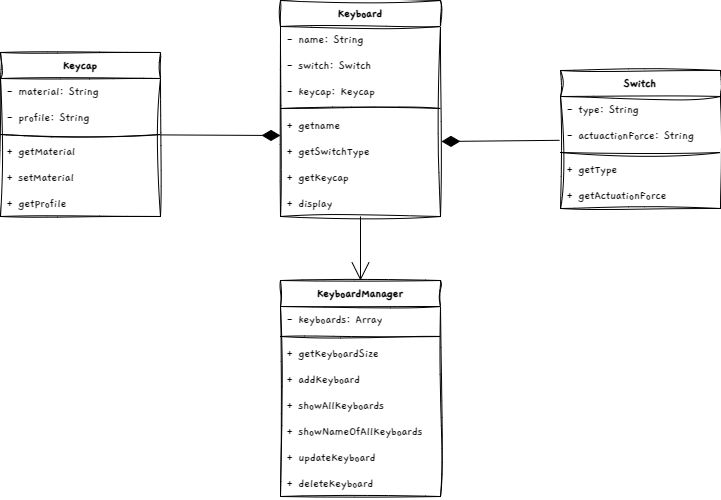

The diagram above was exported from draw.io. Its source (the exported page's mxGraphModel, read from the mxfile embedded in the PNG):
<mxGraphModel dx="2045" dy="640" grid="1" gridSize="10" guides="1" tooltips="1" connect="1" arrows="1" fold="1" page="1" pageScale="1" pageWidth="850" pageHeight="1100" math="0" shadow="0">
  <root>
    <mxCell id="0" />
    <mxCell id="1" parent="0" />
    <mxCell id="6w1hOkKN3kyZ6w6d8dzb-62" style="edgeStyle=orthogonalEdgeStyle;rounded=0;orthogonalLoop=1;jettySize=auto;html=1;endSize=16;endArrow=open;endFill=0;" edge="1" parent="1" source="6w1hOkKN3kyZ6w6d8dzb-4" target="6w1hOkKN3kyZ6w6d8dzb-46">
      <mxGeometry relative="1" as="geometry" />
    </mxCell>
    <mxCell id="6w1hOkKN3kyZ6w6d8dzb-4" value="Keyboard" style="swimlane;fontStyle=1;align=center;verticalAlign=top;childLayout=stackLayout;horizontal=1;startSize=26;horizontalStack=0;resizeParent=1;resizeParentMax=0;resizeLast=0;collapsible=1;marginBottom=0;whiteSpace=wrap;html=1;sketch=1;curveFitting=1;jiggle=2;swimlaneLine=1;fontFamily=Gaegu;fontSource=https%3A%2F%2Ffonts.googleapis.com%2Fcss%3Ffamily%3DGaegu;" vertex="1" parent="1">
      <mxGeometry x="200" y="180" width="160" height="216" as="geometry" />
    </mxCell>
    <mxCell id="6w1hOkKN3kyZ6w6d8dzb-5" value="- name: String" style="text;strokeColor=none;fillColor=none;align=left;verticalAlign=top;spacingLeft=4;spacingRight=4;overflow=hidden;rotatable=0;points=[[0,0.5],[1,0.5]];portConstraint=eastwest;whiteSpace=wrap;html=1;sketch=1;curveFitting=1;jiggle=2;swimlaneLine=1;fontFamily=Gaegu;fontSource=https%3A%2F%2Ffonts.googleapis.com%2Fcss%3Ffamily%3DGaegu;" vertex="1" parent="6w1hOkKN3kyZ6w6d8dzb-4">
      <mxGeometry y="26" width="160" height="26" as="geometry" />
    </mxCell>
    <mxCell id="6w1hOkKN3kyZ6w6d8dzb-9" value="&lt;div&gt;- switch: Switch&lt;/div&gt;" style="text;strokeColor=none;fillColor=none;align=left;verticalAlign=top;spacingLeft=4;spacingRight=4;overflow=hidden;rotatable=0;points=[[0,0.5],[1,0.5]];portConstraint=eastwest;whiteSpace=wrap;html=1;sketch=1;curveFitting=1;jiggle=2;swimlaneLine=1;fontFamily=Gaegu;fontSource=https%3A%2F%2Ffonts.googleapis.com%2Fcss%3Ffamily%3DGaegu;" vertex="1" parent="6w1hOkKN3kyZ6w6d8dzb-4">
      <mxGeometry y="52" width="160" height="26" as="geometry" />
    </mxCell>
    <mxCell id="6w1hOkKN3kyZ6w6d8dzb-10" value="&lt;div&gt;- keycap: Keycap&lt;/div&gt;" style="text;strokeColor=none;fillColor=none;align=left;verticalAlign=top;spacingLeft=4;spacingRight=4;overflow=hidden;rotatable=0;points=[[0,0.5],[1,0.5]];portConstraint=eastwest;whiteSpace=wrap;html=1;sketch=1;curveFitting=1;jiggle=2;swimlaneLine=1;fontFamily=Gaegu;fontSource=https%3A%2F%2Ffonts.googleapis.com%2Fcss%3Ffamily%3DGaegu;" vertex="1" parent="6w1hOkKN3kyZ6w6d8dzb-4">
      <mxGeometry y="78" width="160" height="26" as="geometry" />
    </mxCell>
    <mxCell id="6w1hOkKN3kyZ6w6d8dzb-6" value="" style="line;strokeWidth=1;fillColor=none;align=left;verticalAlign=middle;spacingTop=-1;spacingLeft=3;spacingRight=3;rotatable=0;labelPosition=right;points=[];portConstraint=eastwest;strokeColor=inherit;sketch=1;curveFitting=1;jiggle=2;swimlaneLine=1;fontFamily=Gaegu;fontSource=https%3A%2F%2Ffonts.googleapis.com%2Fcss%3Ffamily%3DGaegu;" vertex="1" parent="6w1hOkKN3kyZ6w6d8dzb-4">
      <mxGeometry y="104" width="160" height="8" as="geometry" />
    </mxCell>
    <mxCell id="6w1hOkKN3kyZ6w6d8dzb-7" value="+ getname" style="text;strokeColor=none;fillColor=none;align=left;verticalAlign=top;spacingLeft=4;spacingRight=4;overflow=hidden;rotatable=0;points=[[0,0.5],[1,0.5]];portConstraint=eastwest;whiteSpace=wrap;html=1;sketch=1;curveFitting=1;jiggle=2;swimlaneLine=1;fontFamily=Gaegu;fontSource=https%3A%2F%2Ffonts.googleapis.com%2Fcss%3Ffamily%3DGaegu;" vertex="1" parent="6w1hOkKN3kyZ6w6d8dzb-4">
      <mxGeometry y="112" width="160" height="26" as="geometry" />
    </mxCell>
    <mxCell id="6w1hOkKN3kyZ6w6d8dzb-12" value="+ getSwitchType" style="text;strokeColor=none;fillColor=none;align=left;verticalAlign=top;spacingLeft=4;spacingRight=4;overflow=hidden;rotatable=0;points=[[0,0.5],[1,0.5]];portConstraint=eastwest;whiteSpace=wrap;html=1;sketch=1;curveFitting=1;jiggle=2;swimlaneLine=1;fontFamily=Gaegu;fontSource=https%3A%2F%2Ffonts.googleapis.com%2Fcss%3Ffamily%3DGaegu;" vertex="1" parent="6w1hOkKN3kyZ6w6d8dzb-4">
      <mxGeometry y="138" width="160" height="26" as="geometry" />
    </mxCell>
    <mxCell id="6w1hOkKN3kyZ6w6d8dzb-14" value="+ getKeycap" style="text;strokeColor=none;fillColor=none;align=left;verticalAlign=top;spacingLeft=4;spacingRight=4;overflow=hidden;rotatable=0;points=[[0,0.5],[1,0.5]];portConstraint=eastwest;whiteSpace=wrap;html=1;sketch=1;curveFitting=1;jiggle=2;swimlaneLine=1;fontFamily=Gaegu;fontSource=https%3A%2F%2Ffonts.googleapis.com%2Fcss%3Ffamily%3DGaegu;" vertex="1" parent="6w1hOkKN3kyZ6w6d8dzb-4">
      <mxGeometry y="164" width="160" height="26" as="geometry" />
    </mxCell>
    <mxCell id="6w1hOkKN3kyZ6w6d8dzb-16" value="+ display" style="text;strokeColor=none;fillColor=none;align=left;verticalAlign=top;spacingLeft=4;spacingRight=4;overflow=hidden;rotatable=0;points=[[0,0.5],[1,0.5]];portConstraint=eastwest;whiteSpace=wrap;html=1;sketch=1;curveFitting=1;jiggle=2;swimlaneLine=1;fontFamily=Gaegu;fontSource=https%3A%2F%2Ffonts.googleapis.com%2Fcss%3Ffamily%3DGaegu;" vertex="1" parent="6w1hOkKN3kyZ6w6d8dzb-4">
      <mxGeometry y="190" width="160" height="26" as="geometry" />
    </mxCell>
    <mxCell id="6w1hOkKN3kyZ6w6d8dzb-17" value="Switch" style="swimlane;fontStyle=1;align=center;verticalAlign=top;childLayout=stackLayout;horizontal=1;startSize=26;horizontalStack=0;resizeParent=1;resizeParentMax=0;resizeLast=0;collapsible=1;marginBottom=0;whiteSpace=wrap;html=1;sketch=1;curveFitting=1;jiggle=2;swimlaneLine=1;fontFamily=Gaegu;fontSource=https%3A%2F%2Ffonts.googleapis.com%2Fcss%3Ffamily%3DGaegu;" vertex="1" parent="1">
      <mxGeometry x="480" y="250" width="160" height="138" as="geometry" />
    </mxCell>
    <mxCell id="6w1hOkKN3kyZ6w6d8dzb-18" value="- type: String" style="text;strokeColor=none;fillColor=none;align=left;verticalAlign=top;spacingLeft=4;spacingRight=4;overflow=hidden;rotatable=0;points=[[0,0.5],[1,0.5]];portConstraint=eastwest;whiteSpace=wrap;html=1;sketch=1;curveFitting=1;jiggle=2;swimlaneLine=1;fontFamily=Gaegu;fontSource=https%3A%2F%2Ffonts.googleapis.com%2Fcss%3Ffamily%3DGaegu;" vertex="1" parent="6w1hOkKN3kyZ6w6d8dzb-17">
      <mxGeometry y="26" width="160" height="26" as="geometry" />
    </mxCell>
    <mxCell id="6w1hOkKN3kyZ6w6d8dzb-19" value="&lt;div&gt;- actuactionForce: String&lt;/div&gt;" style="text;strokeColor=none;fillColor=none;align=left;verticalAlign=top;spacingLeft=4;spacingRight=4;overflow=hidden;rotatable=0;points=[[0,0.5],[1,0.5]];portConstraint=eastwest;whiteSpace=wrap;html=1;sketch=1;curveFitting=1;jiggle=2;swimlaneLine=1;fontFamily=Gaegu;fontSource=https%3A%2F%2Ffonts.googleapis.com%2Fcss%3Ffamily%3DGaegu;" vertex="1" parent="6w1hOkKN3kyZ6w6d8dzb-17">
      <mxGeometry y="52" width="160" height="26" as="geometry" />
    </mxCell>
    <mxCell id="6w1hOkKN3kyZ6w6d8dzb-21" value="" style="line;strokeWidth=1;fillColor=none;align=left;verticalAlign=middle;spacingTop=-1;spacingLeft=3;spacingRight=3;rotatable=0;labelPosition=right;points=[];portConstraint=eastwest;strokeColor=inherit;sketch=1;curveFitting=1;jiggle=2;swimlaneLine=1;fontFamily=Gaegu;fontSource=https%3A%2F%2Ffonts.googleapis.com%2Fcss%3Ffamily%3DGaegu;" vertex="1" parent="6w1hOkKN3kyZ6w6d8dzb-17">
      <mxGeometry y="78" width="160" height="8" as="geometry" />
    </mxCell>
    <mxCell id="6w1hOkKN3kyZ6w6d8dzb-26" value="+ getType" style="text;strokeColor=none;fillColor=none;align=left;verticalAlign=top;spacingLeft=4;spacingRight=4;overflow=hidden;rotatable=0;points=[[0,0.5],[1,0.5]];portConstraint=eastwest;whiteSpace=wrap;html=1;sketch=1;curveFitting=1;jiggle=2;swimlaneLine=1;fontFamily=Gaegu;fontSource=https%3A%2F%2Ffonts.googleapis.com%2Fcss%3Ffamily%3DGaegu;" vertex="1" parent="6w1hOkKN3kyZ6w6d8dzb-17">
      <mxGeometry y="86" width="160" height="26" as="geometry" />
    </mxCell>
    <mxCell id="6w1hOkKN3kyZ6w6d8dzb-27" value="+ getActuationForce" style="text;strokeColor=none;fillColor=none;align=left;verticalAlign=top;spacingLeft=4;spacingRight=4;overflow=hidden;rotatable=0;points=[[0,0.5],[1,0.5]];portConstraint=eastwest;whiteSpace=wrap;html=1;sketch=1;curveFitting=1;jiggle=2;swimlaneLine=1;fontFamily=Gaegu;fontSource=https%3A%2F%2Ffonts.googleapis.com%2Fcss%3Ffamily%3DGaegu;" vertex="1" parent="6w1hOkKN3kyZ6w6d8dzb-17">
      <mxGeometry y="112" width="160" height="26" as="geometry" />
    </mxCell>
    <mxCell id="6w1hOkKN3kyZ6w6d8dzb-38" value="Keycap" style="swimlane;fontStyle=1;align=center;verticalAlign=top;childLayout=stackLayout;horizontal=1;startSize=26;horizontalStack=0;resizeParent=1;resizeParentMax=0;resizeLast=0;collapsible=1;marginBottom=0;whiteSpace=wrap;html=1;sketch=1;curveFitting=1;jiggle=2;swimlaneLine=1;fontFamily=Gaegu;fontSource=https%3A%2F%2Ffonts.googleapis.com%2Fcss%3Ffamily%3DGaegu;" vertex="1" parent="1">
      <mxGeometry x="-80" y="232" width="160" height="164" as="geometry" />
    </mxCell>
    <mxCell id="6w1hOkKN3kyZ6w6d8dzb-39" value="- material: String" style="text;strokeColor=none;fillColor=none;align=left;verticalAlign=top;spacingLeft=4;spacingRight=4;overflow=hidden;rotatable=0;points=[[0,0.5],[1,0.5]];portConstraint=eastwest;whiteSpace=wrap;html=1;sketch=1;curveFitting=1;jiggle=2;swimlaneLine=1;fontFamily=Gaegu;fontSource=https%3A%2F%2Ffonts.googleapis.com%2Fcss%3Ffamily%3DGaegu;" vertex="1" parent="6w1hOkKN3kyZ6w6d8dzb-38">
      <mxGeometry y="26" width="160" height="26" as="geometry" />
    </mxCell>
    <mxCell id="6w1hOkKN3kyZ6w6d8dzb-40" value="&lt;div&gt;- profile: String&lt;/div&gt;" style="text;strokeColor=none;fillColor=none;align=left;verticalAlign=top;spacingLeft=4;spacingRight=4;overflow=hidden;rotatable=0;points=[[0,0.5],[1,0.5]];portConstraint=eastwest;whiteSpace=wrap;html=1;sketch=1;curveFitting=1;jiggle=2;swimlaneLine=1;fontFamily=Gaegu;fontSource=https%3A%2F%2Ffonts.googleapis.com%2Fcss%3Ffamily%3DGaegu;" vertex="1" parent="6w1hOkKN3kyZ6w6d8dzb-38">
      <mxGeometry y="52" width="160" height="26" as="geometry" />
    </mxCell>
    <mxCell id="6w1hOkKN3kyZ6w6d8dzb-41" value="" style="line;strokeWidth=1;fillColor=none;align=left;verticalAlign=middle;spacingTop=-1;spacingLeft=3;spacingRight=3;rotatable=0;labelPosition=right;points=[];portConstraint=eastwest;strokeColor=inherit;sketch=1;curveFitting=1;jiggle=2;swimlaneLine=1;fontFamily=Gaegu;fontSource=https%3A%2F%2Ffonts.googleapis.com%2Fcss%3Ffamily%3DGaegu;" vertex="1" parent="6w1hOkKN3kyZ6w6d8dzb-38">
      <mxGeometry y="78" width="160" height="8" as="geometry" />
    </mxCell>
    <mxCell id="6w1hOkKN3kyZ6w6d8dzb-42" value="+ getMaterial" style="text;strokeColor=none;fillColor=none;align=left;verticalAlign=top;spacingLeft=4;spacingRight=4;overflow=hidden;rotatable=0;points=[[0,0.5],[1,0.5]];portConstraint=eastwest;whiteSpace=wrap;html=1;sketch=1;curveFitting=1;jiggle=2;swimlaneLine=1;fontFamily=Gaegu;fontSource=https%3A%2F%2Ffonts.googleapis.com%2Fcss%3Ffamily%3DGaegu;" vertex="1" parent="6w1hOkKN3kyZ6w6d8dzb-38">
      <mxGeometry y="86" width="160" height="26" as="geometry" />
    </mxCell>
    <mxCell id="6w1hOkKN3kyZ6w6d8dzb-43" value="+ setMaterial" style="text;strokeColor=none;fillColor=none;align=left;verticalAlign=top;spacingLeft=4;spacingRight=4;overflow=hidden;rotatable=0;points=[[0,0.5],[1,0.5]];portConstraint=eastwest;whiteSpace=wrap;html=1;sketch=1;curveFitting=1;jiggle=2;swimlaneLine=1;fontFamily=Gaegu;fontSource=https%3A%2F%2Ffonts.googleapis.com%2Fcss%3Ffamily%3DGaegu;" vertex="1" parent="6w1hOkKN3kyZ6w6d8dzb-38">
      <mxGeometry y="112" width="160" height="26" as="geometry" />
    </mxCell>
    <mxCell id="6w1hOkKN3kyZ6w6d8dzb-44" value="+ getProfile" style="text;strokeColor=none;fillColor=none;align=left;verticalAlign=top;spacingLeft=4;spacingRight=4;overflow=hidden;rotatable=0;points=[[0,0.5],[1,0.5]];portConstraint=eastwest;whiteSpace=wrap;html=1;sketch=1;curveFitting=1;jiggle=2;swimlaneLine=1;fontFamily=Gaegu;fontSource=https%3A%2F%2Ffonts.googleapis.com%2Fcss%3Ffamily%3DGaegu;" vertex="1" parent="6w1hOkKN3kyZ6w6d8dzb-38">
      <mxGeometry y="138" width="160" height="26" as="geometry" />
    </mxCell>
    <mxCell id="6w1hOkKN3kyZ6w6d8dzb-46" value="KeyboardManager" style="swimlane;fontStyle=1;align=center;verticalAlign=top;childLayout=stackLayout;horizontal=1;startSize=26;horizontalStack=0;resizeParent=1;resizeParentMax=0;resizeLast=0;collapsible=1;marginBottom=0;whiteSpace=wrap;html=1;sketch=1;curveFitting=1;jiggle=2;swimlaneLine=1;fontFamily=Gaegu;fontSource=https%3A%2F%2Ffonts.googleapis.com%2Fcss%3Ffamily%3DGaegu;" vertex="1" parent="1">
      <mxGeometry x="200" y="460" width="160" height="216" as="geometry" />
    </mxCell>
    <mxCell id="6w1hOkKN3kyZ6w6d8dzb-47" value="- keyboards: Array" style="text;strokeColor=none;fillColor=none;align=left;verticalAlign=top;spacingLeft=4;spacingRight=4;overflow=hidden;rotatable=0;points=[[0,0.5],[1,0.5]];portConstraint=eastwest;whiteSpace=wrap;html=1;sketch=1;curveFitting=1;jiggle=2;swimlaneLine=1;fontFamily=Gaegu;fontSource=https%3A%2F%2Ffonts.googleapis.com%2Fcss%3Ffamily%3DGaegu;" vertex="1" parent="6w1hOkKN3kyZ6w6d8dzb-46">
      <mxGeometry y="26" width="160" height="26" as="geometry" />
    </mxCell>
    <mxCell id="6w1hOkKN3kyZ6w6d8dzb-49" value="" style="line;strokeWidth=1;fillColor=none;align=left;verticalAlign=middle;spacingTop=-1;spacingLeft=3;spacingRight=3;rotatable=0;labelPosition=right;points=[];portConstraint=eastwest;strokeColor=inherit;sketch=1;curveFitting=1;jiggle=2;swimlaneLine=1;fontFamily=Gaegu;fontSource=https%3A%2F%2Ffonts.googleapis.com%2Fcss%3Ffamily%3DGaegu;" vertex="1" parent="6w1hOkKN3kyZ6w6d8dzb-46">
      <mxGeometry y="52" width="160" height="8" as="geometry" />
    </mxCell>
    <mxCell id="6w1hOkKN3kyZ6w6d8dzb-50" value="+ getKeyboardSize" style="text;strokeColor=none;fillColor=none;align=left;verticalAlign=top;spacingLeft=4;spacingRight=4;overflow=hidden;rotatable=0;points=[[0,0.5],[1,0.5]];portConstraint=eastwest;whiteSpace=wrap;html=1;sketch=1;curveFitting=1;jiggle=2;swimlaneLine=1;fontFamily=Gaegu;fontSource=https%3A%2F%2Ffonts.googleapis.com%2Fcss%3Ffamily%3DGaegu;" vertex="1" parent="6w1hOkKN3kyZ6w6d8dzb-46">
      <mxGeometry y="60" width="160" height="26" as="geometry" />
    </mxCell>
    <mxCell id="6w1hOkKN3kyZ6w6d8dzb-53" value="+ addKeyboard" style="text;strokeColor=none;fillColor=none;align=left;verticalAlign=top;spacingLeft=4;spacingRight=4;overflow=hidden;rotatable=0;points=[[0,0.5],[1,0.5]];portConstraint=eastwest;whiteSpace=wrap;html=1;sketch=1;curveFitting=1;jiggle=2;swimlaneLine=1;fontFamily=Gaegu;fontSource=https%3A%2F%2Ffonts.googleapis.com%2Fcss%3Ffamily%3DGaegu;" vertex="1" parent="6w1hOkKN3kyZ6w6d8dzb-46">
      <mxGeometry y="86" width="160" height="26" as="geometry" />
    </mxCell>
    <mxCell id="6w1hOkKN3kyZ6w6d8dzb-54" value="+ showAllKeyboards" style="text;strokeColor=none;fillColor=none;align=left;verticalAlign=top;spacingLeft=4;spacingRight=4;overflow=hidden;rotatable=0;points=[[0,0.5],[1,0.5]];portConstraint=eastwest;whiteSpace=wrap;html=1;sketch=1;curveFitting=1;jiggle=2;swimlaneLine=1;fontFamily=Gaegu;fontSource=https%3A%2F%2Ffonts.googleapis.com%2Fcss%3Ffamily%3DGaegu;" vertex="1" parent="6w1hOkKN3kyZ6w6d8dzb-46">
      <mxGeometry y="112" width="160" height="26" as="geometry" />
    </mxCell>
    <mxCell id="6w1hOkKN3kyZ6w6d8dzb-55" value="+ showNameOfAllKeyboards" style="text;strokeColor=none;fillColor=none;align=left;verticalAlign=top;spacingLeft=4;spacingRight=4;overflow=hidden;rotatable=0;points=[[0,0.5],[1,0.5]];portConstraint=eastwest;whiteSpace=wrap;html=1;sketch=1;curveFitting=1;jiggle=2;swimlaneLine=1;fontFamily=Gaegu;fontSource=https%3A%2F%2Ffonts.googleapis.com%2Fcss%3Ffamily%3DGaegu;" vertex="1" parent="6w1hOkKN3kyZ6w6d8dzb-46">
      <mxGeometry y="138" width="160" height="26" as="geometry" />
    </mxCell>
    <mxCell id="6w1hOkKN3kyZ6w6d8dzb-56" value="+ updateKeyboard" style="text;strokeColor=none;fillColor=none;align=left;verticalAlign=top;spacingLeft=4;spacingRight=4;overflow=hidden;rotatable=0;points=[[0,0.5],[1,0.5]];portConstraint=eastwest;whiteSpace=wrap;html=1;sketch=1;curveFitting=1;jiggle=2;swimlaneLine=1;fontFamily=Gaegu;fontSource=https%3A%2F%2Ffonts.googleapis.com%2Fcss%3Ffamily%3DGaegu;" vertex="1" parent="6w1hOkKN3kyZ6w6d8dzb-46">
      <mxGeometry y="164" width="160" height="26" as="geometry" />
    </mxCell>
    <mxCell id="6w1hOkKN3kyZ6w6d8dzb-57" value="+ deleteKeyboard" style="text;strokeColor=none;fillColor=none;align=left;verticalAlign=top;spacingLeft=4;spacingRight=4;overflow=hidden;rotatable=0;points=[[0,0.5],[1,0.5]];portConstraint=eastwest;whiteSpace=wrap;html=1;sketch=1;curveFitting=1;jiggle=2;swimlaneLine=1;fontFamily=Gaegu;fontSource=https%3A%2F%2Ffonts.googleapis.com%2Fcss%3Ffamily%3DGaegu;" vertex="1" parent="6w1hOkKN3kyZ6w6d8dzb-46">
      <mxGeometry y="190" width="160" height="26" as="geometry" />
    </mxCell>
    <mxCell id="6w1hOkKN3kyZ6w6d8dzb-60" style="rounded=0;orthogonalLoop=1;jettySize=auto;html=1;entryX=0;entryY=-0.115;entryDx=0;entryDy=0;entryPerimeter=0;endArrow=diamondThin;endFill=1;endSize=16;" edge="1" parent="1" source="6w1hOkKN3kyZ6w6d8dzb-38">
      <mxGeometry relative="1" as="geometry">
        <mxPoint x="200" y="315.01" as="targetPoint" />
      </mxGeometry>
    </mxCell>
    <mxCell id="6w1hOkKN3kyZ6w6d8dzb-61" style="rounded=0;orthogonalLoop=1;jettySize=auto;html=1;entryX=1.006;entryY=0.115;entryDx=0;entryDy=0;entryPerimeter=0;endArrow=diamondThin;endFill=1;sourcePerimeterSpacing=1;endSize=16;" edge="1" parent="1" source="6w1hOkKN3kyZ6w6d8dzb-17">
      <mxGeometry relative="1" as="geometry">
        <mxPoint x="360.96000000000004" y="320.9899999999999" as="targetPoint" />
      </mxGeometry>
    </mxCell>
  </root>
</mxGraphModel>